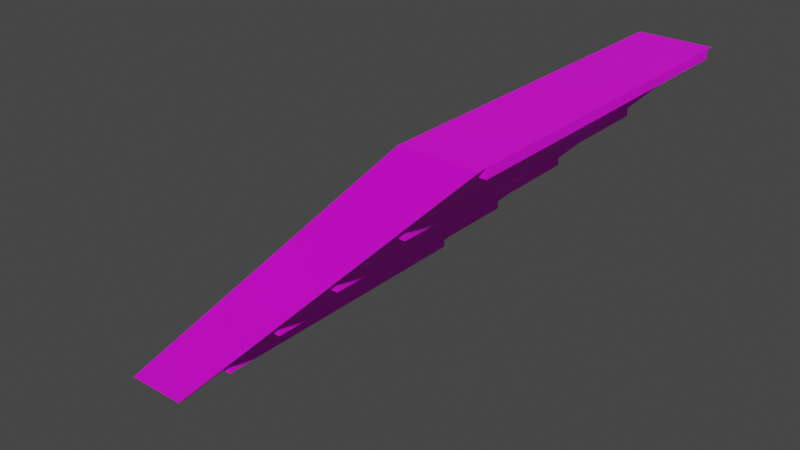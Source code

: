 # Source: Stairs.blend  (saved by Blender 2.90.8; exported with 4.5.12 LTS)
import bpy
from mathutils import Matrix  # noqa: F401  (used for matrix-valued properties, if any)

bpy.ops.wm.read_factory_settings(use_empty=True)
scene = bpy.context.scene
scene.name = 'Scene'

# ---- collections
col_collection = bpy.data.collections.new('Collection'); scene.collection.children.link(col_collection)

# ---- images (referenced by path relative to the original .blend; pixels are not part of the script)
import os
ASSET_DIR = os.environ.get("B2B_ASSET_DIR", "")  # directory of the original .blend (textures are referenced by path, not embedded)
HERE = os.path.dirname(os.path.abspath(__file__))  # packed textures are extracted next to this script under _unpacked/

def load_image(name, relpath, width, height, colorspace="sRGB"):
    """Load a texture the original file referenced (path relative to the .blend, or extracted next to this script)."""
    p = next((c for c in (os.path.join(HERE, relpath), os.path.join(ASSET_DIR, relpath)) if relpath and os.path.exists(c)), "")
    if p:
        img = bpy.data.images.load(p, check_existing=True)
        img.name = name
    else:  # same state as the original file: an image datablock whose file is absent (Cycles renders it pink)
        img = bpy.data.images.new(name, width, height)
        img.source = "FILE"
        img.filepath = "//" + (relpath or name)
    img.colorspace_settings.name = colorspace
    return img
img_color_a02_base_color = load_image('Color_A02 Base Color', 'Metal Walkway Texture.png', 1024, 1024, 'sRGB')

# ---- materials (node trees are filled in below, after node groups)
mat_color_a02 = bpy.data.materials.new('Color_A02')
mat_color_a02.use_transparent_shadow = False
mat_color_a02.diffuse_color = (1.0, 0.6, 0.6, 1.0)

# ---- material node trees
mat_color_a02.use_nodes = True; mat_color_a02.node_tree.nodes.clear()
_N = mat_color_a02.node_tree.nodes; _L = mat_color_a02.node_tree.links
n0 = _N.new('ShaderNodeBsdfPrincipled'); n0.name = 'Principled BSDF'; n0.location = (0, 300)
n0.distribution = 'GGX'
n0.subsurface_method = 'BURLEY'
n0.inputs[3].default_value = 1.45
n0.inputs[27].default_value = (0.0, 0.0, 0.0, 1.0)
n0.inputs[28].default_value = 1.0
n1 = _N.new('ShaderNodeOutputMaterial'); n1.name = 'Material Output'; n1.location = (300, 300)
n2 = _N.new('ShaderNodeTexImage'); n2.name = 'Image Texture'; n2.location = (-290, 280)
n2.image = img_color_a02_base_color
_L.new(n0.outputs[0], n1.inputs[0])
_L.new(n2.outputs[0], n0.inputs[0])
n1.is_active_output = True

# ---- world
world_world = bpy.data.worlds.new('World'); scene.world = world_world
world_world.use_nodes = True; world_world.node_tree.nodes.clear()
_N = world_world.node_tree.nodes; _L = world_world.node_tree.links
n0 = _N.new('ShaderNodeOutputWorld'); n0.name = 'World Output'; n0.location = (300, 300)
n1 = _N.new('ShaderNodeBackground'); n1.name = 'Background'; n1.location = (10, 300)
n1.inputs[0].default_value = (0.05088, 0.05088, 0.05088, 1.0)
_L.new(n1.outputs[0], n0.inputs[0])
n0.is_active_output = True
world_world.color = (0.05088, 0.05088, 0.05088)
world_world.use_sun_shadow = False
world_world.sun_shadow_jitter_overblur = 0.0

# ---- meshes
me_id13_004 = bpy.data.meshes.new('ID13.004')
me_id13_004.from_pydata([(7.874, 0.0, 0.0), (7.874, 36.42, 0.9843), (0.0, 36.42, 0.0), (7.874, 36.42, 0.0), (7.874, 0.0, 0.9843), (0.0, 36.42, 0.9843), (0.0, 0.0, 0.9843), (0.0, 0.0, 0.0), (-31.5, -0.9842, -38.39), (-31.5, 4.59e-06, -38.39), (-39.37, 4.59e-06, -38.39), (-3.815e-06, -0.9842, 0.9842), (-39.37, -0.9842, -38.39), (-3.815e-06, 4.59e-06, 0.9842), (7.874, 4.59e-06, 0.9842), (7.874, -0.9842, 0.9842), (-23.62, 3.755e-06, -31.5), (-23.62, 36.42, -30.51), (-31.5, 36.42, -31.5), (-23.62, 36.42, -31.5), (-23.62, 3.755e-06, -30.51), (-31.5, 36.42, -30.51), (-31.5, 3.755e-06, -30.51), (-31.5, 3.755e-06, -31.5), (-15.75, 2.816e-06, -23.62), (-15.75, 36.42, -22.64), (-23.62, 36.42, -23.62), (-15.75, 36.42, -23.62), (-15.75, 2.816e-06, -22.64), (-23.62, 36.42, -22.64), (-23.62, 2.816e-06, -22.64), (-23.62, 2.816e-06, -23.62), (-7.874, 1.877e-06, -15.75), (-7.874, 36.42, -14.76), (-15.75, 36.42, -15.75), (-7.874, 36.42, -15.75), (-7.874, 1.877e-06, -14.76), (-15.75, 36.42, -14.76), (-15.75, 1.877e-06, -14.76), (-15.75, 1.877e-06, -15.75), (9.537e-07, 9.387e-07, -7.874), (9.537e-07, 36.42, -6.89), (-7.874, 36.42, -7.874), (9.537e-07, 36.42, -7.874), (9.537e-07, 9.387e-07, -6.89), (-7.874, 36.42, -6.89), (-7.874, 9.387e-07, -6.89), (-7.874, 9.387e-07, -7.874), (-31.5, 36.42, -38.39), (-31.5, 37.4, -38.39), (-39.37, 37.4, -38.39), (-3.815e-06, 36.42, 0.9843), (-39.37, 36.42, -38.39), (-3.815e-06, 37.4, 0.9843), (7.874, 37.4, 0.9843), (7.874, 36.42, 0.9843)], [], [(0, 3, 1, 4), (3, 2, 5, 1), (4, 1, 5, 6), (7, 0, 4, 6), (2, 7, 6, 5), (10, 9, 8, 12), (14, 9, 10, 13), (9, 14, 15, 8), (8, 15, 11, 12), (13, 10, 12, 11), (14, 13, 11, 15), (16, 19, 17, 20), (19, 18, 21, 17), (20, 17, 21, 22), (23, 16, 20, 22), (18, 23, 22, 21), (24, 27, 25, 28), (27, 26, 29, 25), (28, 25, 29, 30), (31, 24, 28, 30), (26, 31, 30, 29), (32, 35, 33, 36), (35, 34, 37, 33), (36, 33, 37, 38), (39, 32, 36, 38), (34, 39, 38, 37), (40, 43, 41, 44), (43, 42, 45, 41), (44, 41, 45, 46), (47, 40, 44, 46), (42, 47, 46, 45), (50, 49, 48, 52), (54, 49, 50, 53), (49, 54, 55, 48), (48, 55, 51, 52), (53, 50, 52, 51), (54, 53, 51, 55)])
_uv = me_id13_004.uv_layers.new(name='UVMap')
_uv.uv.foreach_set('vector', [0.988, -0.1686, 0.988, 1.169, 0.9518, 1.169, 0.9518, -0.1686, 0.951, 0.1205, 0.951, -0.1686, 0.9871, -0.1686, 0.9871, 0.1205, 0.1992, 0.03906, 0.1992, 1.008, 0.0, 1.008, 0.0, 0.03906, 0.9532, 0.1205, 0.9532, -0.1686, 0.9893, -0.1686, 0.9893, 0.1205, 0.9875, -0.1686, 0.9875, 1.169, 0.9514, 1.169, 0.9514, -0.1686, 0.9718, 0.1286, 0.9718, 0.0, 0.9878, 0.0, 0.9878, 0.1286, 0.9375, 1.0, 0.9375, 0.09375, 1.016, 0.0, 1.016, 0.9062, 0.9718, 0.0, 0.9718, 0.9091, 0.9557, 0.9091, 0.9557, 0.0, 1.016, 0.09375, 1.016, 1.0, 0.9375, 0.9062, 0.9375, 0.0, 0.9557, 0.0, 0.9557, 0.9091, 0.9396, 0.9091, 0.9396, 0.0, 1.004, 0.0, 1.004, 0.1286, 0.9878, 0.1286, 0.9878, 0.0, 0.988, -0.1686, 0.988, 1.169, 0.9518, 1.169, 0.9518, -0.1686, 0.951, 0.1205, 0.951, -0.1686, 0.9871, -0.1686, 0.9871, 0.1205, 0.1992, 0.03906, 0.1992, 1.008, 0.0, 1.008, 0.0, 0.03906, 0.9532, 0.1205, 0.9532, -0.1686, 0.9893, -0.1686, 0.9893, 0.1205, 0.9875, -0.1686, 0.9875, 1.169, 0.9514, 1.169, 0.9514, -0.1686, 0.988, -0.1686, 0.988, 1.169, 0.9518, 1.169, 0.9518, -0.1686, 0.951, 0.1205, 0.951, -0.1686, 0.9871, -0.1686, 0.9871, 0.1205, 0.1992, 0.03906, 0.1992, 1.008, 0.0, 1.008, 0.0, 0.03906, 0.9532, 0.1205, 0.9532, -0.1686, 0.9893, -0.1686, 0.9893, 0.1205, 0.9875, -0.1686, 0.9875, 1.169, 0.9514, 1.169, 0.9514, -0.1686, 0.988, -0.1686, 0.988, 1.169, 0.9518, 1.169, 0.9518, -0.1686, 0.951, 0.1205, 0.951, -0.1686, 0.9871, -0.1686, 0.9871, 0.1205, 0.1992, 0.03906, 0.1992, 1.008, 0.0, 1.008, 0.0, 0.03906, 0.9532, 0.1205, 0.9532, -0.1686, 0.9893, -0.1686, 0.9893, 0.1205, 0.9875, -0.1686, 0.9875, 1.169, 0.9514, 1.169, 0.9514, -0.1686, 0.988, -0.1686, 0.988, 1.169, 0.9518, 1.169, 0.9518, -0.1686, 0.951, 0.1205, 0.951, -0.1686, 0.9871, -0.1686, 0.9871, 0.1205, 0.1992, 0.03906, 0.1992, 1.008, 0.0, 1.008, 0.0, 0.03906, 0.9532, 0.1205, 0.9532, -0.1686, 0.9893, -0.1686, 0.9893, 0.1205, 0.9875, -0.1686, 0.9875, 1.169, 0.9514, 1.169, 0.9514, -0.1686, 0.9718, 0.1286, 0.9718, 0.0, 0.9878, 0.0, 0.9878, 0.1286, 0.9375, 1.0, 0.9375, 0.09375, 1.016, 0.0, 1.016, 0.9062, 0.9718, 0.0, 0.9718, 0.9091, 0.9557, 0.9091, 0.9557, 0.0, 1.016, 0.09375, 1.016, 1.0, 0.9375, 0.9062, 0.9375, 0.0, 0.9557, 0.0, 0.9557, 0.9091, 0.9396, 0.9091, 0.9396, 0.0, 1.004, 0.0, 1.004, 0.1286, 0.9878, 0.1286, 0.9878, 0.0])
me_id13_004.materials.append(mat_color_a02)
me_id13_004.use_remesh_fix_poles = True
me_id13_004.use_remesh_preserve_attributes = False
me_id13_004.use_mirror_vertex_groups = False
me_id13_004.update()

# ---- objects
ob_stairs_001 = bpy.data.objects.new('Stairs.001', None)
ob_stairs = bpy.data.objects.new('Stairs', me_id13_004)

# ---- transforms, parenting, visibility, modifiers, constraints
ob_stairs_001.location = (0.0, 0.0, 0.0)
ob_stairs_001.rotation_euler = (1.571, 0.0, 0.0)
ob_stairs_001.lineart.crease_threshold = 0.0
ob_stairs.parent = ob_stairs_001
ob_stairs.location = (1.0, 0.975, -4.262e-08)
ob_stairs.rotation_euler = (-1.571, 0.0, 0.0)
ob_stairs.scale = (0.0254, 0.0254, 0.0254)
ob_stairs.lineart.crease_threshold = 0.0

# ---- collection membership
col_collection.objects.link(ob_stairs_001)
col_collection.objects.link(ob_stairs)

# ---- scene / render settings (as saved in the file)
scene.frame_start = 1; scene.frame_end = 250; scene.frame_set(1)
scene.render.engine = 'BLENDER_EEVEE_NEXT'
scene.cycles.use_denoising = False
scene.cycles.samples = 128
scene.cycles.sampling_pattern = 'TABULATED_SOBOL'
scene.cycles.use_adaptive_sampling = False
scene.cycles.use_light_tree = False
scene.view_settings.view_transform = 'Filmic'
bpy.context.view_layer.update()

# ---- added for rendering (the .blend has no active camera and no usable light): camera, sun
cam_auto = bpy.data.cameras.new('AutoCamera')
cam_auto.lens = 50.0
cam_auto.sensor_width = 36.0
cam_auto.clip_end = 1000.0
ob_auto_camera = bpy.data.objects.new('AutoCamera', cam_auto)
scene.collection.objects.link(ob_auto_camera)
ob_auto_camera.location = (2.30368, -1.58191, 1.86294)
ob_auto_camera.rotation_euler = (1.09748, -7.21219e-08, 0.694738)
scene.camera = ob_auto_camera
light_auto_sun = bpy.data.lights.new('AutoSun', 'SUN')
light_auto_sun.energy = 3.0
light_auto_sun.angle = 0.0523599
ob_auto_sun = bpy.data.objects.new('AutoSun', light_auto_sun)
scene.collection.objects.link(ob_auto_sun)
ob_auto_sun.rotation_euler = (0.872665, 0.174533, 0.523599)
bpy.context.view_layer.update()
